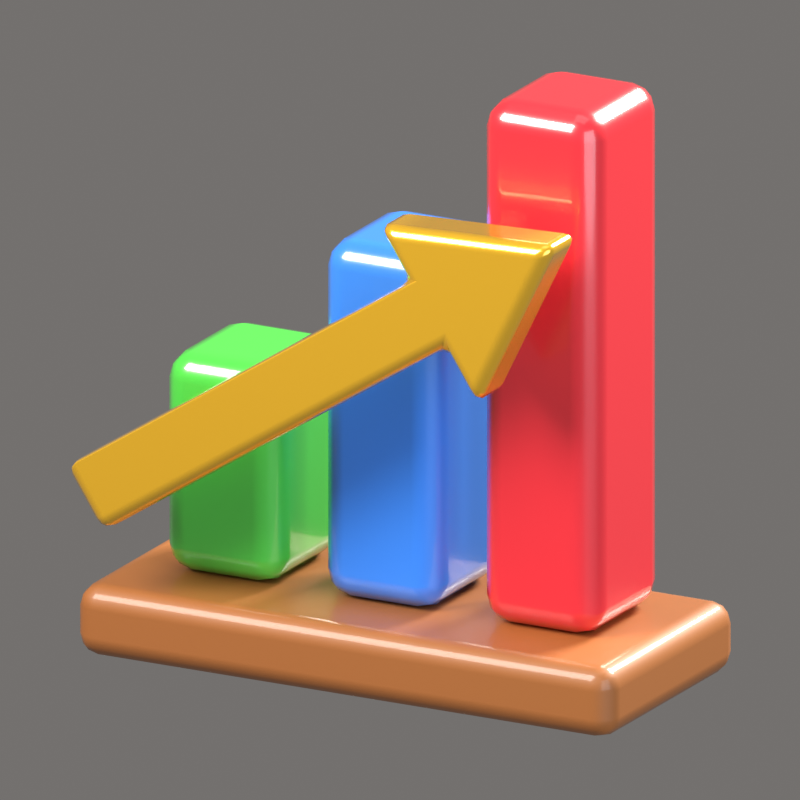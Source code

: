 # Source: Stats.blend  (saved by Blender 5.2.44; exported with 4.5.12 LTS)
import bpy
from mathutils import Matrix  # noqa: F401  (used for matrix-valued properties, if any)

bpy.ops.wm.read_factory_settings(use_empty=True)
scene = bpy.context.scene
scene.name = 'Scene'

# ---- collections
col_collection = bpy.data.collections.new('Collection'); scene.collection.children.link(col_collection)
col_iconrig = bpy.data.collections.new('IconRig'); scene.collection.children.link(col_iconrig)
col_iconsubject = bpy.data.collections.new('IconSubject'); scene.collection.children.link(col_iconsubject)

# ---- materials (node trees are filled in below, after node groups)
mat_wood = bpy.data.materials.new('Wood')
mat_wood.diffuse_color = (0.3916, 0.1301, 0.02843, 1.0)
mat_green = bpy.data.materials.new('Green')
mat_green.diffuse_color = (0.07819, 0.6445, 0.06848, 1.0)
mat_blue = bpy.data.materials.new('Blue')
mat_blue.diffuse_color = (0.04231, 0.2623, 1.0, 1.0)
mat_red = bpy.data.materials.new('Red')
mat_red.diffuse_color = (0.8388, 0.02843, 0.04374, 1.0)
mat_gold = bpy.data.materials.new('Gold')
mat_gold.diffuse_color = (1.0, 0.5583, 0.02732, 1.0)

# ---- material node trees
mat_wood.use_nodes = True; mat_wood.node_tree.nodes.clear()
_N = mat_wood.node_tree.nodes; _L = mat_wood.node_tree.links
n0 = _N.new('ShaderNodeBsdfPrincipled'); n0.name = 'Principled BSDF'; n0.location = (-200, 100)
n0.inputs[0].default_value = (0.3916, 0.1301, 0.02843, 1.0)
n0.inputs[2].default_value = 0.55
n0.inputs[10].default_value = 0.005
n0.inputs[13].default_value = 0.6
n0.inputs[19].default_value = 0.35
n0.inputs[20].default_value = 0.08
n1 = _N.new('ShaderNodeOutputMaterial'); n1.name = 'Material Output'; n1.location = (200, 100)
_L.new(n0.outputs[0], n1.inputs[0])
n1.is_active_output = True
mat_green.use_nodes = True; mat_green.node_tree.nodes.clear()
_N = mat_green.node_tree.nodes; _L = mat_green.node_tree.links
n0 = _N.new('ShaderNodeBsdfPrincipled'); n0.name = 'Principled BSDF'; n0.location = (-200, 100)
n0.inputs[0].default_value = (0.07819, 0.6445, 0.06848, 1.0)
n0.inputs[2].default_value = 0.3
n0.inputs[10].default_value = 0.005
n0.inputs[13].default_value = 0.6
n0.inputs[19].default_value = 1.0
n0.inputs[20].default_value = 0.08
n1 = _N.new('ShaderNodeOutputMaterial'); n1.name = 'Material Output'; n1.location = (200, 100)
_L.new(n0.outputs[0], n1.inputs[0])
n1.is_active_output = True
mat_blue.use_nodes = True; mat_blue.node_tree.nodes.clear()
_N = mat_blue.node_tree.nodes; _L = mat_blue.node_tree.links
n0 = _N.new('ShaderNodeBsdfPrincipled'); n0.name = 'Principled BSDF'; n0.location = (-200, 100)
n0.inputs[0].default_value = (0.04231, 0.2623, 1.0, 1.0)
n0.inputs[2].default_value = 0.3
n0.inputs[10].default_value = 0.005
n0.inputs[13].default_value = 0.6
n0.inputs[19].default_value = 1.0
n0.inputs[20].default_value = 0.08
n1 = _N.new('ShaderNodeOutputMaterial'); n1.name = 'Material Output'; n1.location = (200, 100)
_L.new(n0.outputs[0], n1.inputs[0])
n1.is_active_output = True
mat_red.use_nodes = True; mat_red.node_tree.nodes.clear()
_N = mat_red.node_tree.nodes; _L = mat_red.node_tree.links
n0 = _N.new('ShaderNodeBsdfPrincipled'); n0.name = 'Principled BSDF'; n0.location = (-200, 100)
n0.inputs[0].default_value = (0.8388, 0.02843, 0.04374, 1.0)
n0.inputs[2].default_value = 0.3
n0.inputs[10].default_value = 0.005
n0.inputs[13].default_value = 0.6
n0.inputs[19].default_value = 1.0
n0.inputs[20].default_value = 0.08
n1 = _N.new('ShaderNodeOutputMaterial'); n1.name = 'Material Output'; n1.location = (200, 100)
_L.new(n0.outputs[0], n1.inputs[0])
n1.is_active_output = True
mat_gold.use_nodes = True; mat_gold.node_tree.nodes.clear()
_N = mat_gold.node_tree.nodes; _L = mat_gold.node_tree.links
n0 = _N.new('ShaderNodeBsdfPrincipled'); n0.name = 'Principled BSDF'; n0.location = (-200, 100)
n0.inputs[0].default_value = (1.0, 0.5583, 0.02732, 1.0)
n0.inputs[1].default_value = 0.5
n0.inputs[2].default_value = 0.22
n0.inputs[10].default_value = 0.005
n0.inputs[13].default_value = 0.6
n0.inputs[19].default_value = 1.0
n0.inputs[20].default_value = 0.08
n1 = _N.new('ShaderNodeOutputMaterial'); n1.name = 'Material Output'; n1.location = (200, 100)
_L.new(n0.outputs[0], n1.inputs[0])
n1.is_active_output = True

# ---- world
world_iconworld = bpy.data.worlds.new('IconWorld'); scene.world = world_iconworld
world_iconworld.use_nodes = True; world_iconworld.node_tree.nodes.clear()
_N = world_iconworld.node_tree.nodes; _L = world_iconworld.node_tree.links
n0 = _N.new('ShaderNodeBackground'); n0.name = 'Background'; n0.location = (-200, 100)
n0.inputs[0].default_value = (0.55, 0.52, 0.5, 1.0)
n0.inputs[1].default_value = 0.4
n1 = _N.new('ShaderNodeOutputWorld'); n1.name = 'World Output'; n1.location = (200, 100)
_L.new(n0.outputs[0], n1.inputs[0])
n1.is_active_output = True

# ---- cameras
cam_iconcam = bpy.data.cameras.new('IconCam')
cam_iconcam.type = 'ORTHO'
cam_iconcam.clip_end = 200.0
cam_iconcam.ortho_scale = 2.76
cam_iconcam.shift_x = -0.005503
cam_iconcam.shift_y = -0.03715

# ---- lights
light_keylight = bpy.data.lights.new('KeyLight', 'AREA')
light_keylight.color = (1.0, 0.96, 0.9)
light_keylight.energy = 2200.0
light_keylight.size = 5.0
light_filllight = bpy.data.lights.new('FillLight', 'AREA')
light_filllight.color = (0.82, 0.9, 1.0)
light_filllight.energy = 700.0
light_filllight.size = 7.0
light_rimlight = bpy.data.lights.new('RimLight', 'AREA')
light_rimlight.color = (1.0, 0.95, 0.85)
light_rimlight.energy = 2600.0
light_rimlight.size = 3.0
light_toplight = bpy.data.lights.new('TopLight', 'AREA')
light_toplight.energy = 150.0
light_toplight.size = 6.0

# ---- meshes
me_box = bpy.data.meshes.new('Box')
me_box.from_pydata([(-1.05, -0.475, -0.13), (-1.05, -0.475, 0.13), (-1.05, 0.475, -0.13), (-1.05, 0.475, 0.13), (1.05, -0.475, -0.13), (1.05, -0.475, 0.13), (1.05, 0.475, -0.13), (1.05, 0.475, 0.13)], [], [(0, 1, 3, 2), (2, 3, 7, 6), (6, 7, 5, 4), (4, 5, 1, 0), (2, 6, 4, 0), (7, 3, 1, 5)])
me_box.polygons.foreach_set('use_smooth', [True] * 6)
me_box.materials.append(mat_wood)
me_box.update()
me_box_001 = bpy.data.meshes.new('Box.001')
me_box_001.from_pydata([(-0.23, -0.26, -0.4), (-0.23, -0.26, 0.4), (-0.23, 0.26, -0.4), (-0.23, 0.26, 0.4), (0.23, -0.26, -0.4), (0.23, -0.26, 0.4), (0.23, 0.26, -0.4), (0.23, 0.26, 0.4)], [], [(0, 1, 3, 2), (2, 3, 7, 6), (6, 7, 5, 4), (4, 5, 1, 0), (2, 6, 4, 0), (7, 3, 1, 5)])
me_box_001.polygons.foreach_set('use_smooth', [True] * 6)
me_box_001.materials.append(mat_green)
me_box_001.update()
me_box_002 = bpy.data.meshes.new('Box.002')
me_box_002.from_pydata([(-0.23, -0.26, -0.65), (-0.23, -0.26, 0.65), (-0.23, 0.26, -0.65), (-0.23, 0.26, 0.65), (0.23, -0.26, -0.65), (0.23, -0.26, 0.65), (0.23, 0.26, -0.65), (0.23, 0.26, 0.65)], [], [(0, 1, 3, 2), (2, 3, 7, 6), (6, 7, 5, 4), (4, 5, 1, 0), (2, 6, 4, 0), (7, 3, 1, 5)])
me_box_002.polygons.foreach_set('use_smooth', [True] * 6)
me_box_002.materials.append(mat_blue)
me_box_002.update()
me_box_003 = bpy.data.meshes.new('Box.003')
me_box_003.from_pydata([(-0.23, -0.26, -0.95), (-0.23, -0.26, 0.95), (-0.23, 0.26, -0.95), (-0.23, 0.26, 0.95), (0.23, -0.26, -0.95), (0.23, -0.26, 0.95), (0.23, 0.26, -0.95), (0.23, 0.26, 0.95)], [], [(0, 1, 3, 2), (2, 3, 7, 6), (6, 7, 5, 4), (4, 5, 1, 0), (2, 6, 4, 0), (7, 3, 1, 5)])
me_box_003.polygons.foreach_set('use_smooth', [True] * 6)
me_box_003.materials.append(mat_red)
me_box_003.update()
me_extrude = bpy.data.meshes.new('Extrude')
me_extrude.from_pydata([(-1.1, -0.11, -0.13), (0.5, -0.11, -0.13), (0.5, -0.11, -0.36), (1.1, -0.11, 0.0), (0.5, -0.11, 0.36), (0.5, -0.11, 0.13), (-1.1, -0.11, 0.13), (-1.1, 0.11, -0.13), (0.5, 0.11, -0.13), (0.5, 0.11, -0.36), (1.1, 0.11, 0.0), (0.5, 0.11, 0.36), (0.5, 0.11, 0.13), (-1.1, 0.11, 0.13)], [], [(1, 3, 5), (12, 10, 8), (0, 7, 8, 1), (1, 8, 9, 2), (2, 9, 10, 3), (3, 10, 11, 4), (4, 11, 12, 5), (5, 12, 13, 6), (6, 13, 7, 0), (6, 0, 1), (1, 2, 3), (3, 4, 5), (5, 6, 1), (7, 13, 12), (12, 11, 10), (10, 9, 8), (8, 7, 12)])
me_extrude.polygons.foreach_set('use_smooth', [True] * 17)
me_extrude.materials.append(mat_gold)
me_extrude.update()

# ---- objects
ob_iconcam = bpy.data.objects.new('IconCam', cam_iconcam)
ob_keylight = bpy.data.objects.new('KeyLight', light_keylight)
ob_filllight = bpy.data.objects.new('FillLight', light_filllight)
ob_rimlight = bpy.data.objects.new('RimLight', light_rimlight)
ob_toplight = bpy.data.objects.new('TopLight', light_toplight)
ob_box = bpy.data.objects.new('Box', me_box)
ob_box_001 = bpy.data.objects.new('Box.001', me_box_001)
ob_box_002 = bpy.data.objects.new('Box.002', me_box_002)
ob_box_003 = bpy.data.objects.new('Box.003', me_box_003)
ob_extrude = bpy.data.objects.new('Extrude', me_extrude)

# ---- transforms, parenting, visibility, modifiers, constraints
ob_iconcam.location = (13.39, -25.19, 9.271)
ob_iconcam.rotation_euler = (1.257, -3.907e-08, 0.4887)
ob_keylight.location = (-4.5, -6.5, 7.0)
ob_keylight.rotation_euler = (0.8461, 1.639e-09, -0.6055)
ob_filllight.location = (7.0, -4.0, 1.5)
ob_filllight.rotation_euler = (1.387, 1.353e-07, 1.052)
ob_rimlight.location = (3.0, 7.0, 5.0)
ob_rimlight.rotation_euler = (0.9898, 1.23e-07, 2.737)
ob_toplight.location = (0.0, 0.0, 9.0)
ob_box.location = (0.0, 0.0, -0.92)
_m = ob_box.modifiers.new('Bevel', 'BEVEL')
_m.width = 0.08
_m.width_pct = 0.08
_m.segments = 3
_m.angle_limit = 0.6981
_m.harden_normals = True
ob_box_001.location = (-0.62, 0.05, -0.39)
_m = ob_box_001.modifiers.new('Bevel', 'BEVEL')
_m.segments = 3
_m.angle_limit = 0.6981
_m.harden_normals = True
ob_box_002.location = (0.0, 0.05, -0.14)
_m = ob_box_002.modifiers.new('Bevel', 'BEVEL')
_m.segments = 3
_m.angle_limit = 0.6981
_m.harden_normals = True
ob_box_003.location = (0.62, 0.05, 0.16)
_m = ob_box_003.modifiers.new('Bevel', 'BEVEL')
_m.segments = 3
_m.angle_limit = 0.6981
_m.harden_normals = True
ob_extrude.location = (-0.05, -0.45, 0.15)
ob_extrude.rotation_euler = (0.0, -0.576, 0.0)
_m = ob_extrude.modifiers.new('Bevel', 'BEVEL')
_m.width = 0.05
_m.width_pct = 0.05
_m.segments = 3
_m.harden_normals = True

# ---- collection membership
col_iconrig.objects.link(ob_iconcam)
col_iconrig.objects.link(ob_keylight)
col_iconrig.objects.link(ob_filllight)
col_iconrig.objects.link(ob_rimlight)
col_iconrig.objects.link(ob_toplight)
col_iconsubject.objects.link(ob_box)
col_iconsubject.objects.link(ob_box_001)
col_iconsubject.objects.link(ob_box_002)
col_iconsubject.objects.link(ob_box_003)
col_iconsubject.objects.link(ob_extrude)

# ---- scene / render settings (as saved in the file)
scene.camera = ob_iconcam
scene.frame_start = 1; scene.frame_end = 250; scene.frame_set(1)
scene.render.engine = 'BLENDER_EEVEE_NEXT'
scene.render.resolution_x = 512
scene.render.resolution_y = 512
scene.render.film_transparent = True
scene.render.bake_bias = 0.0
scene.render.bake_samples = 0
scene.render.compositor_device = 'GPU'
scene.eevee.taa_render_samples = 48
scene.eevee.use_volume_custom_range = False
scene.eevee.fast_gi_thickness_near = 0.1
scene.eevee.fast_gi_thickness_far = 0.0
scene.eevee.ray_tracing_options.screen_trace_thickness = 0.1
scene.view_settings.view_transform = 'Standard'
scene.view_settings.exposure = -0.35
bpy.context.view_layer.update()
